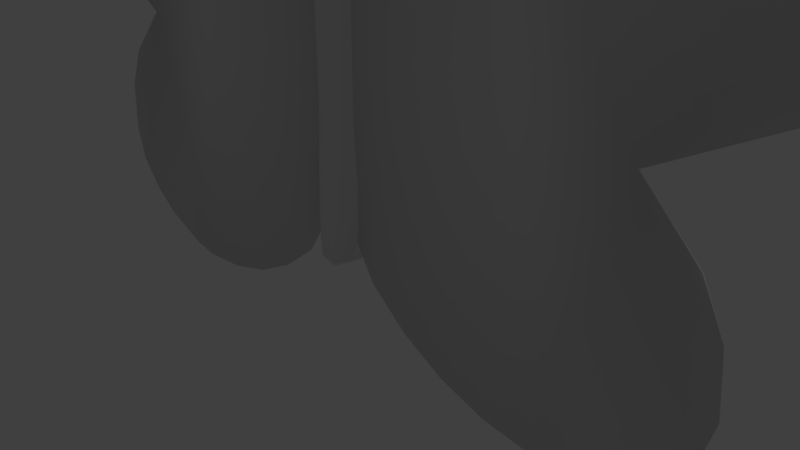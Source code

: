 # Source: butterfly.blend  (saved by Blender 2.78.0; exported with 4.5.12 LTS)
import bpy
from mathutils import Matrix  # noqa: F401  (used for matrix-valued properties, if any)

bpy.ops.wm.read_factory_settings(use_empty=True)
scene = bpy.context.scene
scene.name = 'Scene'

# ---- collections
col_collection_1 = bpy.data.collections.new('Collection 1'); scene.collection.children.link(col_collection_1)

# ---- world
world_world = bpy.data.worlds.new('World'); scene.world = world_world
world_world.color = (0.05088, 0.05088, 0.05088)
world_world.use_sun_shadow = False
world_world.sun_shadow_jitter_overblur = 0.0
world_world.cycles.sampling_method = 'MANUAL'

# ---- cameras
cam_camera = bpy.data.cameras.new('Camera')
cam_camera.clip_end = 100.0
cam_camera.lens = 35.0
cam_camera.sensor_width = 32.0
cam_camera.sensor_height = 18.0
cam_camera.ortho_scale = 7.314
cam_camera.dof.focus_distance = 0.0
cam_camera.dof.aperture_fstop = 128.0

# ---- lights
light_lamp = bpy.data.lights.new('Lamp', 'POINT')
light_lamp.transmission_factor = 0.0
light_lamp.cutoff_distance = 30.0
light_lamp.energy = 100.0
light_lamp.shadow_buffer_clip_start = 1.001
light_lamp.shadow_soft_size = 0.1
light_lamp.shadow_maximum_resolution = 0.006
light_lamp.use_absolute_resolution = True

# ---- meshes
me_circle_001 = bpy.data.meshes.new('Circle.001')
me_circle_001.from_pydata([(-5.96e-08, 0.981, 0.0), (-0.3754, 0.9063, 0.0), (-0.6937, 0.6937, 0.0), (-0.7247, -0.6913, 4.648e-17), (-0.463, -0.8662, 8.02e-16), (-0.1543, -0.9276, 1.067e-15), (0.08195, -0.8523, 1.441e-15), (0.2483, -0.6898, 1.172e-16), (0.255, -0.4081, -1.68e-09), (0.03068, -0.1208, -2.418e-15), (0.527, 0.2644, 4.852e-09), (0.6317, 0.6641, 1.291e-09), (0.3754, 0.9063, 0.0), (-0.1913, 0.9619, 0.0), (-0.5449, 0.8155, 0.0), (-0.8155, 0.5449, 0.0), (-0.8155, -0.5449, 0.0), (-0.6024, -0.7915, 4.794e-16), (-0.3116, -0.912, 9.996e-16), (-0.06469, -0.912, 9.996e-16), (0.1759, -0.7829, 8.754e-16), (0.2742, -0.5761, -8.084e-16), (0.1903, -0.2782, -1.738e-15), (0.315, 0.03911, 6.654e-09), (0.6357, 0.4802, 2.828e-09), (0.5449, 0.8155, 0.0), (0.1913, 0.9619, 0.0), (-5.96e-08, 0.981, -0.002256), (-0.3754, 0.9063, -0.002256), (-0.6937, 0.6937, -0.002256), (-0.7247, -0.6913, -0.002256), (-0.463, -0.8662, -0.002256), (-0.1543, -0.9276, -0.002256), (0.08195, -0.8523, -0.002256), (0.2483, -0.6898, -0.002256), (0.255, -0.4081, -0.002256), (0.03068, -0.1208, -0.002256), (0.527, 0.2644, -0.002256), (0.6317, 0.6641, -0.002256), (0.3754, 0.9063, -0.002256), (-0.1913, 0.9619, -0.002256), (-0.5449, 0.8155, -0.002256), (-0.8155, 0.5449, -0.002256), (-0.8155, -0.5449, -0.002256), (-0.6024, -0.7915, -0.002256), (-0.3116, -0.912, -0.002256), (-0.06469, -0.912, -0.002256), (0.1759, -0.7829, -0.002256), (0.2742, -0.5761, -0.002256), (0.1903, -0.2782, -0.002256), (0.315, 0.03911, -0.002256), (0.6357, 0.4802, -0.002256), (0.5449, 0.8155, -0.002256), (0.1913, 0.9619, -0.002256)], [], [(13, 0, 26, 12, 25, 11, 24, 10, 23, 9, 22, 8, 21, 7, 20, 6, 19, 5, 18, 4, 17, 3, 16, 15, 2, 14, 1), (40, 28, 41, 29, 42, 43, 30, 44, 31, 45, 32, 46, 33, 47, 34, 48, 35, 49, 36, 50, 37, 51, 38, 52, 39, 53, 27), (5, 19, 46, 32), (21, 8, 35, 48), (13, 1, 28, 40), (6, 20, 47, 33), (22, 9, 36, 49), (14, 2, 29, 41), (7, 21, 48, 34), (23, 10, 37, 50), (0, 13, 40, 27), (16, 3, 30, 43), (8, 22, 49, 35), (24, 11, 38, 51), (1, 14, 41, 28), (17, 4, 31, 44), (9, 23, 50, 36), (25, 12, 39, 52), (2, 15, 42, 29), (18, 5, 32, 45), (10, 24, 51, 37), (26, 0, 27, 53), (3, 17, 44, 30), (19, 6, 33, 46), (11, 25, 52, 38), (15, 16, 43, 42), (4, 18, 45, 31), (20, 7, 34, 47), (12, 26, 53, 39)])
me_circle_001.polygons.foreach_set('use_smooth', [True] * 29)
me_circle_001.use_remesh_preserve_volume = False
me_circle_001.use_remesh_preserve_attributes = False
me_circle_001.use_mirror_vertex_groups = False
me_circle_001.update()
me_circle = bpy.data.meshes.new('Circle')
me_circle.from_pydata([(-3.583e-08, -5.659, 0.4833), (-0.01463, -5.662, 0.4833), (-0.02704, -5.67, 0.4833), (-0.03532, -5.682, 0.4833), (-0.03823, -5.697, 0.4833), (-0.03532, -5.712, 0.4833), (-0.02704, -5.724, 0.4833), (-0.01463, -5.732, 0.4833), (-4.16e-08, -5.735, 0.4833), (0.01463, -5.732, 0.4833), (0.02704, -5.724, 0.4833), (0.03532, -5.712, 0.4833), (0.03823, -5.697, 0.4833), (0.03532, -5.682, 0.4833), (0.02704, -5.67, 0.4833), (0.01463, -5.662, 0.4833), (6.442e-08, -1.354, 1.819), (-1.044, -1.562, 1.819), (-1.93, -2.153, 1.819), (-2.522, -3.039, 1.819), (-2.729, -4.083, 1.819), (-2.522, -5.128, 1.819), (-1.93, -6.013, 1.819), (-1.044, -6.605, 1.819), (-3.477e-07, -6.813, 1.819), (1.044, -6.605, 1.819), (1.93, -6.013, 1.819), (2.522, -5.128, 1.819), (2.729, -4.083, 1.819), (2.522, -3.039, 1.819), (1.93, -2.153, 1.819), (1.044, -1.562, 1.819), (1.421e-07, 2.149, 5.974), (-1.662, 1.818, 5.974), (-3.07, 0.877, 5.974), (-4.011, -0.5316, 5.974), (-4.342, -2.193, 5.974), (-4.011, -3.855, 5.974), (-3.07, -5.263, 5.974), (-1.662, -6.205, 5.974), (-5.135e-07, -6.535, 5.974), (1.662, -6.205, 5.974), (3.07, -5.263, 5.974), (4.011, -3.855, 5.974), (4.342, -2.193, 5.974), (4.011, -0.5316, 5.974), (3.07, 0.877, 5.974), (1.662, 1.818, 5.974), (2.007e-07, 5.703, 19.24), (-2.182, 5.269, 19.24), (-4.033, 4.033, 19.24), (-5.269, 2.182, 19.24), (-5.703, -2.99e-07, 19.24), (-5.269, -2.182, 19.24), (-4.033, -4.033, 19.24), (-2.182, -5.269, 19.24), (-6.605e-07, -5.703, 19.24), (2.182, -5.269, 19.24), (4.033, -4.033, 19.24), (5.269, -2.182, 19.24), (5.703, 1.828e-08, 19.24), (5.269, 2.182, 19.24), (4.033, 4.033, 19.24), (2.182, 5.269, 19.24), (2.698e-07, 7.623, 38.85), (-2.523, 7.121, 38.85), (-4.663, 5.691, 38.85), (-6.092, 3.552, 38.85), (-6.594, 1.029, 38.85), (-6.092, -1.495, 38.85), (-4.663, -3.634, 38.85), (-2.523, -5.063, 38.85), (-7.259e-07, -5.565, 38.85), (2.523, -5.063, 38.85), (4.663, -3.634, 38.85), (6.092, -1.495, 38.85), (6.594, 1.029, 38.85), (6.092, 3.552, 38.85), (4.663, 5.691, 38.85), (2.523, 7.121, 38.85), (2.008e-07, 5.644, 53.61), (-2.16, 5.214, 53.61), (-3.991, 3.991, 53.61), (-5.214, 2.16, 53.61), (-5.644, -3.076e-07, 53.61), (-5.214, -2.16, 53.61), (-3.991, -3.991, 53.61), (-2.16, -5.214, 53.61), (-6.513e-07, -5.644, 53.61), (2.16, -5.214, 53.61), (3.991, -3.991, 53.61), (5.214, -2.16, 53.61), (5.644, 6.358e-09, 53.61), (5.214, 2.16, 53.61), (3.991, 3.991, 53.61), (2.16, 5.214, 53.61), (1.542e-07, 4.502, 56.69), (-1.723, 4.159, 56.69), (-3.183, 3.183, 56.69), (-4.159, 1.723, 56.69), (-4.502, -2.575e-07, 56.69), (-4.159, -1.723, 56.69), (-3.183, -3.183, 56.69), (-1.723, -4.159, 56.69), (-5.256e-07, -4.502, 56.69), (1.723, -4.159, 56.69), (3.183, -3.183, 56.69), (4.159, -1.723, 56.69), (4.502, -6.986e-09, 56.69), (4.159, 1.723, 56.69), (3.183, 3.183, 56.69), (1.723, 4.159, 56.69), (1.542e-07, 4.502, 56.69), (-1.723, 4.159, 56.69), (-3.183, 3.183, 56.69), (-4.159, 1.723, 56.69), (-4.502, -2.575e-07, 56.69), (-4.159, -1.723, 56.69), (-3.183, -3.183, 56.69), (-1.723, -4.159, 56.69), (-5.256e-07, -4.502, 56.69), (1.723, -4.159, 56.69), (3.183, -3.183, 56.69), (4.159, -1.723, 56.69), (4.502, -6.986e-09, 56.69), (4.159, 1.723, 56.69), (3.183, 3.183, 56.69), (1.723, 4.159, 56.69), (1.981e-07, 5.923, 58.27), (-2.267, 5.472, 58.27), (-4.188, 4.188, 58.27), (-5.472, 2.267, 58.27), (-5.923, -3.293e-07, 58.27), (-5.472, -2.267, 58.27), (-4.188, -4.188, 58.27), (-2.267, -5.472, 58.27), (-6.962e-07, -5.923, 58.27), (2.267, -5.472, 58.27), (4.188, -4.188, 58.27), (5.472, -2.267, 58.27), (5.923, 2.167e-10, 58.27), (5.472, 2.267, 58.27), (4.188, 4.188, 58.27), (2.267, 5.472, 58.27), (2.278e-07, 6.604, 61.54), (-2.527, 6.102, 61.54), (-4.67, 4.67, 61.54), (-6.102, 2.527, 61.54), (-6.604, -3.569e-07, 61.54), (-6.102, -2.527, 61.54), (-4.67, -4.67, 61.54), (-2.527, -6.102, 61.54), (-7.694e-07, -6.604, 61.54), (2.527, -6.102, 61.54), (4.67, -4.67, 61.54), (6.102, -2.527, 61.54), (6.604, 1.053e-08, 61.54), (6.102, 2.527, 61.54), (4.67, 4.67, 61.54), (2.527, 6.102, 61.54), (1.076e-07, 4.723, 64.12), (-1.807, 4.363, 64.12), (-3.34, 3.34, 64.12), (-4.363, 1.807, 64.12), (-4.723, -3.725e-07, 64.12), (-4.363, -1.807, 64.12), (-3.34, -3.34, 64.12), (-1.807, -4.363, 64.12), (-6.056e-07, -4.723, 64.12), (1.807, -4.363, 64.12), (3.34, -3.34, 64.12), (4.363, -1.807, 64.12), (4.723, -1.098e-07, 64.12), (4.363, 1.807, 64.12), (3.34, 3.34, 64.12), (1.807, 4.363, 64.12), (-2.588e-07, 0.07263, 67.26), (-0.0278, 0.0671, 67.26), (-0.05136, 0.05136, 67.26), (-0.0671, 0.02779, 67.26), (-0.07263, -1.298e-07, 67.26), (-0.0671, -0.0278, 67.26), (-0.05136, -0.05136, 67.26), (-0.0278, -0.0671, 67.26), (-2.697e-07, -0.07263, 67.26), (0.02779, -0.0671, 67.26), (0.05136, -0.05136, 67.26), (0.0671, -0.0278, 67.26), (0.07263, -1.258e-07, 67.26), (0.0671, 0.02779, 67.26), (0.05136, 0.05136, 67.26), (0.02779, 0.0671, 67.26)], [], [(13, 12, 28, 29), (6, 5, 21, 22), (14, 13, 29, 30), (7, 6, 22, 23), (15, 14, 30, 31), (8, 7, 23, 24), (1, 0, 16, 17), (0, 15, 31, 16), (9, 8, 24, 25), (2, 1, 17, 18), (10, 9, 25, 26), (3, 2, 18, 19), (11, 10, 26, 27), (4, 3, 19, 20), (12, 11, 27, 28), (5, 4, 20, 21), (20, 19, 35, 36), (28, 27, 43, 44), (21, 20, 36, 37), (29, 28, 44, 45), (22, 21, 37, 38), (30, 29, 45, 46), (23, 22, 38, 39), (31, 30, 46, 47), (24, 23, 39, 40), (17, 16, 32, 33), (16, 31, 47, 32), (25, 24, 40, 41), (18, 17, 33, 34), (26, 25, 41, 42), (19, 18, 34, 35), (27, 26, 42, 43), (41, 40, 56, 57), (34, 33, 49, 50), (42, 41, 57, 58), (35, 34, 50, 51), (43, 42, 58, 59), (36, 35, 51, 52), (44, 43, 59, 60), (37, 36, 52, 53), (45, 44, 60, 61), (38, 37, 53, 54), (46, 45, 61, 62), (39, 38, 54, 55), (47, 46, 62, 63), (40, 39, 55, 56), (33, 32, 48, 49), (32, 47, 63, 48), (62, 61, 77, 78), (55, 54, 70, 71), (63, 62, 78, 79), (56, 55, 71, 72), (49, 48, 64, 65), (48, 63, 79, 64), (57, 56, 72, 73), (50, 49, 65, 66), (58, 57, 73, 74), (51, 50, 66, 67), (59, 58, 74, 75), (52, 51, 67, 68), (60, 59, 75, 76), (53, 52, 68, 69), (61, 60, 76, 77), (54, 53, 69, 70), (76, 75, 91, 92), (69, 68, 84, 85), (77, 76, 92, 93), (70, 69, 85, 86), (78, 77, 93, 94), (71, 70, 86, 87), (79, 78, 94, 95), (72, 71, 87, 88), (65, 64, 80, 81), (64, 79, 95, 80), (73, 72, 88, 89), (66, 65, 81, 82), (74, 73, 89, 90), (67, 66, 82, 83), (75, 74, 90, 91), (68, 67, 83, 84), (82, 81, 97, 98), (90, 89, 105, 106), (83, 82, 98, 99), (91, 90, 106, 107), (84, 83, 99, 100), (92, 91, 107, 108), (85, 84, 100, 101), (93, 92, 108, 109), (86, 85, 101, 102), (94, 93, 109, 110), (87, 86, 102, 103), (95, 94, 110, 111), (88, 87, 103, 104), (81, 80, 96, 97), (80, 95, 111, 96), (89, 88, 104, 105), (103, 102, 118, 119), (111, 110, 126, 127), (104, 103, 119, 120), (97, 96, 112, 113), (96, 111, 127, 112), (105, 104, 120, 121), (98, 97, 113, 114), (106, 105, 121, 122), (99, 98, 114, 115), (107, 106, 122, 123), (100, 99, 115, 116), (108, 107, 123, 124), (101, 100, 116, 117), (109, 108, 124, 125), (102, 101, 117, 118), (110, 109, 125, 126), (124, 123, 139, 140), (117, 116, 132, 133), (125, 124, 140, 141), (118, 117, 133, 134), (126, 125, 141, 142), (119, 118, 134, 135), (127, 126, 142, 143), (120, 119, 135, 136), (113, 112, 128, 129), (112, 127, 143, 128), (121, 120, 136, 137), (114, 113, 129, 130), (122, 121, 137, 138), (115, 114, 130, 131), (123, 122, 138, 139), (116, 115, 131, 132), (130, 129, 145, 146), (138, 137, 153, 154), (131, 130, 146, 147), (139, 138, 154, 155), (132, 131, 147, 148), (140, 139, 155, 156), (133, 132, 148, 149), (141, 140, 156, 157), (134, 133, 149, 150), (142, 141, 157, 158), (135, 134, 150, 151), (143, 142, 158, 159), (136, 135, 151, 152), (129, 128, 144, 145), (128, 143, 159, 144), (137, 136, 152, 153), (151, 150, 166, 167), (159, 158, 174, 175), (152, 151, 167, 168), (145, 144, 160, 161), (144, 159, 175, 160), (153, 152, 168, 169), (146, 145, 161, 162), (154, 153, 169, 170), (147, 146, 162, 163), (155, 154, 170, 171), (148, 147, 163, 164), (156, 155, 171, 172), (149, 148, 164, 165), (157, 156, 172, 173), (150, 149, 165, 166), (158, 157, 173, 174), (172, 171, 187, 188), (165, 164, 180, 181), (173, 172, 188, 189), (166, 165, 181, 182), (174, 173, 189, 190), (167, 166, 182, 183), (175, 174, 190, 191), (168, 167, 183, 184), (161, 160, 176, 177), (160, 175, 191, 176), (169, 168, 184, 185), (162, 161, 177, 178), (170, 169, 185, 186), (163, 162, 178, 179), (171, 170, 186, 187), (164, 163, 179, 180), (177, 176, 191, 190, 189, 188, 187, 186, 185, 184, 183, 182, 181, 180, 179, 178), (1, 2, 3, 4, 5, 6, 7, 8, 9, 10, 11, 12, 13, 14, 15, 0)])
me_circle.polygons.foreach_set('use_smooth', [True] * 178)
me_circle.use_remesh_preserve_volume = False
me_circle.use_remesh_preserve_attributes = False
me_circle.use_mirror_vertex_groups = False
me_circle.update()
me_circle_002 = bpy.data.meshes.new('Circle.002')
me_circle_002.from_pydata([(-5.96e-08, 0.981, 0.0), (-0.3754, 0.9063, 0.0), (-0.6937, 0.6937, 0.0), (-0.7247, -0.6913, 4.648e-17), (-0.463, -0.8662, 8.02e-16), (-0.1543, -0.9276, 1.067e-15), (0.08195, -0.8523, 1.441e-15), (0.2483, -0.6898, 1.172e-16), (0.255, -0.4081, -1.68e-09), (0.03068, -0.1208, -2.418e-15), (0.527, 0.2644, 4.852e-09), (0.6317, 0.6641, 1.291e-09), (0.3754, 0.9063, 0.0), (-0.1913, 0.9619, 0.0), (-0.5449, 0.8155, 0.0), (-0.8155, 0.5449, 0.0), (-0.8155, -0.5449, 0.0), (-0.6024, -0.7915, 4.794e-16), (-0.3116, -0.912, 9.996e-16), (-0.06469, -0.912, 9.996e-16), (0.1759, -0.7829, 8.754e-16), (0.2742, -0.5761, -8.084e-16), (0.1903, -0.2782, -1.738e-15), (0.315, 0.03911, 6.654e-09), (0.6357, 0.4802, 2.828e-09), (0.5449, 0.8155, 0.0), (0.1913, 0.9619, 0.0), (-5.96e-08, 0.981, -0.002256), (-0.3754, 0.9063, -0.002256), (-0.6937, 0.6937, -0.002256), (-0.7247, -0.6913, -0.002256), (-0.463, -0.8662, -0.002256), (-0.1543, -0.9276, -0.002256), (0.08195, -0.8523, -0.002256), (0.2483, -0.6898, -0.002256), (0.255, -0.4081, -0.002256), (0.03068, -0.1208, -0.002256), (0.527, 0.2644, -0.002256), (0.6317, 0.6641, -0.002256), (0.3754, 0.9063, -0.002256), (-0.1913, 0.9619, -0.002256), (-0.5449, 0.8155, -0.002256), (-0.8155, 0.5449, -0.002256), (-0.8155, -0.5449, -0.002256), (-0.6024, -0.7915, -0.002256), (-0.3116, -0.912, -0.002256), (-0.06469, -0.912, -0.002256), (0.1759, -0.7829, -0.002256), (0.2742, -0.5761, -0.002256), (0.1903, -0.2782, -0.002256), (0.315, 0.03911, -0.002256), (0.6357, 0.4802, -0.002256), (0.5449, 0.8155, -0.002256), (0.1913, 0.9619, -0.002256)], [], [(13, 0, 26, 12, 25, 11, 24, 10, 23, 9, 22, 8, 21, 7, 20, 6, 19, 5, 18, 4, 17, 3, 16, 15, 2, 14, 1), (40, 28, 41, 29, 42, 43, 30, 44, 31, 45, 32, 46, 33, 47, 34, 48, 35, 49, 36, 50, 37, 51, 38, 52, 39, 53, 27), (0, 13, 40, 27), (16, 3, 30, 43), (8, 22, 49, 35), (24, 11, 38, 51), (1, 14, 41, 28), (17, 4, 31, 44), (9, 23, 50, 36), (25, 12, 39, 52), (2, 15, 42, 29), (18, 5, 32, 45), (10, 24, 51, 37), (26, 0, 27, 53), (3, 17, 44, 30), (19, 6, 33, 46), (11, 25, 52, 38), (15, 16, 43, 42), (4, 18, 45, 31), (20, 7, 34, 47), (12, 26, 53, 39), (5, 19, 46, 32), (21, 8, 35, 48), (13, 1, 28, 40), (6, 20, 47, 33), (22, 9, 36, 49), (14, 2, 29, 41), (7, 21, 48, 34), (23, 10, 37, 50)])
me_circle_002.polygons.foreach_set('use_smooth', [True] * 29)
me_circle_002.use_remesh_preserve_volume = False
me_circle_002.use_remesh_preserve_attributes = False
me_circle_002.use_mirror_vertex_groups = False
me_circle_002.update()

# ---- objects
ob_circle_001 = bpy.data.objects.new('Circle.001', me_circle_001)
ob_circle = bpy.data.objects.new('Circle', me_circle)
ob_lamp = bpy.data.objects.new('Lamp', light_lamp)
ob_camera = bpy.data.objects.new('Camera', cam_camera)
ob_circle_002 = bpy.data.objects.new('Circle.002', me_circle_002)

# ---- transforms, parenting, visibility, modifiers, constraints
ob_circle_001.location = (3.821, -0.4706, 3.058)
ob_circle_001.rotation_euler = (1.571, -0.0, 0.0)
ob_circle_001.scale = (4.432, 4.432, 4.432)
ob_circle_001.lineart.crease_threshold = 0.0
ob_circle.location = (0.0, 0.0, 0.0)
ob_circle.scale = (0.1009, 0.1009, 0.1009)
ob_circle.lineart.crease_threshold = 0.0
ob_lamp.location = (4.076, 1.005, 5.904)
ob_lamp.rotation_euler = (0.6503, 0.05522, 1.866)
ob_lamp.lock_rotations_4d = False
ob_lamp.empty_display_type = 'ARROWS'
ob_lamp.color = (0.0, 0.0, 0.0, 0.0)
ob_lamp.lineart.crease_threshold = 0.0
ob_camera.location = (7.481, -6.508, 5.344)
ob_camera.rotation_euler = (1.109, 0.0, 0.8149)
ob_camera.lock_rotations_4d = False
ob_camera.empty_display_type = 'ARROWS'
ob_camera.color = (0.0, 0.0, 0.0, 0.0)
ob_camera.display_type = 'WIRE'
ob_camera.lineart.crease_threshold = 0.0
ob_circle_002.location = (-3.821, -0.4706, 3.058)
ob_circle_002.rotation_euler = (1.571, -0.0, 0.0)
ob_circle_002.scale = (-4.432, 4.432, 4.432)
ob_circle_002.lineart.crease_threshold = 0.0

# ---- collection membership
col_collection_1.objects.link(ob_circle_001)
col_collection_1.objects.link(ob_circle)
col_collection_1.objects.link(ob_lamp)
col_collection_1.objects.link(ob_camera)
col_collection_1.objects.link(ob_circle_002)

# ---- scene / render settings (as saved in the file)
scene.camera = ob_camera
scene.frame_start = 1; scene.frame_end = 250; scene.frame_set(0)
scene.render.engine = 'BLENDER_EEVEE_NEXT'
scene.render.resolution_percentage = 50
scene.render.dither_intensity = 0.0
scene.cycles.use_denoising = False
scene.cycles.samples = 128
scene.cycles.sampling_pattern = 'TABULATED_SOBOL'
scene.cycles.light_sampling_threshold = 0.0
scene.cycles.use_adaptive_sampling = False
scene.cycles.use_light_tree = False
scene.cycles.blur_glossy = 0.0
scene.cycles.sample_clamp_indirect = 0.0
scene.view_settings.view_transform = 'Standard'
bpy.context.view_layer.update()
